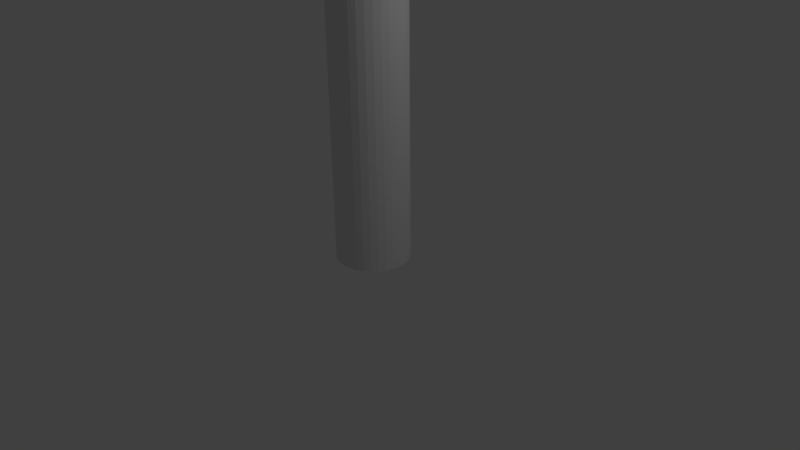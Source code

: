 # Source: support.blend  (saved by Blender 2.76.0; exported with 4.5.12 LTS)
import bpy
from mathutils import Matrix  # noqa: F401  (used for matrix-valued properties, if any)

bpy.ops.wm.read_factory_settings(use_empty=True)
scene = bpy.context.scene
scene.name = 'Scene'

# ---- collections
col_collection_1 = bpy.data.collections.new('Collection 1'); scene.collection.children.link(col_collection_1)

# ---- world
world_world = bpy.data.worlds.new('World'); scene.world = world_world
world_world.color = (0.05088, 0.05088, 0.05088)
world_world.use_sun_shadow = False
world_world.sun_shadow_jitter_overblur = 0.0
world_world.cycles.sampling_method = 'MANUAL'
world_world.cycles.sample_map_resolution = 256

# ---- cameras
cam_camera = bpy.data.cameras.new('Camera')
cam_camera.clip_end = 100.0
cam_camera.lens = 35.0
cam_camera.sensor_width = 32.0
cam_camera.sensor_height = 18.0
cam_camera.ortho_scale = 7.314
cam_camera.dof.focus_distance = 0.0
cam_camera.dof.aperture_fstop = 128.0

# ---- lights
light_lamp = bpy.data.lights.new('Lamp', 'POINT')
light_lamp.transmission_factor = 0.0
light_lamp.cutoff_distance = 30.0
light_lamp.energy = 100.0
light_lamp.shadow_buffer_clip_start = 1.001
light_lamp.shadow_soft_size = 0.1
light_lamp.shadow_maximum_resolution = 0.006
light_lamp.use_absolute_resolution = True
light_lamp.cycles.use_multiple_importance_sampling = False

# ---- meshes
me_cylinder = bpy.data.meshes.new('Cylinder')
me_cylinder.from_pydata([(2.796e-08, 0.4778, 0.009174), (2.796e-08, 0.4778, 43.85), (0.09322, 0.4687, 0.009174), (0.09322, 0.4687, 43.85), (0.1829, 0.4415, 0.009174), (0.1829, 0.4415, 43.85), (0.2655, 0.3973, 0.009174), (0.2655, 0.3973, 43.85), (0.3379, 0.3379, 0.009174), (0.3379, 0.3379, 43.85), (0.3973, 0.2655, 0.009174), (0.3973, 0.2655, 43.85), (0.4415, 0.1829, 0.009174), (0.4415, 0.1829, 43.85), (0.4687, 0.09322, 0.009174), (0.4687, 0.09322, 43.85), (0.4778, 2.024e-07, 0.009174), (0.4778, 2.024e-07, 43.85), (0.4687, -0.09322, 0.009174), (0.4687, -0.09322, 43.85), (0.4415, -0.1829, 0.009174), (0.4415, -0.1829, 43.85), (0.3973, -0.2655, 0.009174), (0.3973, -0.2655, 43.85), (0.3379, -0.3379, 0.009174), (0.3379, -0.3379, 43.85), (0.2655, -0.3973, 0.009174), (0.2655, -0.3973, 43.85), (0.1829, -0.4415, 0.009174), (0.1829, -0.4415, 43.85), (0.09322, -0.4687, 0.009174), (0.09322, -0.4687, 43.85), (-1.277e-07, -0.4778, 0.009174), (-1.277e-07, -0.4778, 43.85), (-0.09322, -0.4687, 0.009174), (-0.09322, -0.4687, 43.85), (-0.1829, -0.4415, 0.009174), (-0.1829, -0.4415, 43.85), (-0.2655, -0.3973, 0.009174), (-0.2655, -0.3973, 43.85), (-0.3379, -0.3379, 0.009174), (-0.3379, -0.3379, 43.85), (-0.3973, -0.2655, 0.009174), (-0.3973, -0.2655, 43.85), (-0.4415, -0.1829, 0.009174), (-0.4415, -0.1829, 43.85), (-0.4687, -0.09322, 0.009174), (-0.4687, -0.09322, 43.85), (-0.4778, 6.277e-07, 0.009174), (-0.4778, 6.277e-07, 43.85), (-0.4687, 0.09322, 0.009174), (-0.4687, 0.09322, 43.85), (-0.4415, 0.1829, 0.009174), (-0.4415, 0.1829, 43.85), (-0.3973, 0.2655, 0.009174), (-0.3973, 0.2655, 43.85), (-0.3379, 0.3379, 0.009174), (-0.3379, 0.3379, 43.85), (-0.2655, 0.3973, 0.009174), (-0.2655, 0.3973, 43.85), (-0.1829, 0.4415, 0.009174), (-0.1829, 0.4415, 43.85), (-0.09322, 0.4687, 0.009174), (-0.09322, 0.4687, 43.85)], [], [(0, 1, 3, 2), (2, 3, 5, 4), (4, 5, 7, 6), (6, 7, 9, 8), (8, 9, 11, 10), (10, 11, 13, 12), (12, 13, 15, 14), (14, 15, 17, 16), (16, 17, 19, 18), (18, 19, 21, 20), (20, 21, 23, 22), (22, 23, 25, 24), (24, 25, 27, 26), (26, 27, 29, 28), (28, 29, 31, 30), (30, 31, 33, 32), (32, 33, 35, 34), (34, 35, 37, 36), (36, 37, 39, 38), (38, 39, 41, 40), (40, 41, 43, 42), (42, 43, 45, 44), (44, 45, 47, 46), (46, 47, 49, 48), (48, 49, 51, 50), (50, 51, 53, 52), (52, 53, 55, 54), (54, 55, 57, 56), (56, 57, 59, 58), (58, 59, 61, 60), (3, 1, 63, 61, 59, 57, 55, 53, 51, 49, 47, 45, 43, 41, 39, 37, 35, 33, 31, 29, 27, 25, 23, 21, 19, 17, 15, 13, 11, 9, 7, 5), (62, 63, 1, 0), (60, 61, 63, 62), (0, 2, 4, 6, 8, 10, 12, 14, 16, 18, 20, 22, 24, 26, 28, 30, 32, 34, 36, 38, 40, 42, 44, 46, 48, 50, 52, 54, 56, 58, 60, 62)])
me_cylinder.use_remesh_preserve_volume = False
me_cylinder.use_remesh_preserve_attributes = False
me_cylinder.use_mirror_vertex_groups = False
me_cylinder.update()

# ---- objects
ob_cylinder = bpy.data.objects.new('Cylinder', me_cylinder)
ob_lamp = bpy.data.objects.new('Lamp', light_lamp)
ob_camera = bpy.data.objects.new('Camera', cam_camera)

# ---- transforms, parenting, visibility, modifiers, constraints
ob_cylinder.location = (0.0, 0.0, 0.0)
ob_cylinder.lineart.crease_threshold = 0.0
ob_lamp.location = (4.076, 1.005, 5.904)
ob_lamp.rotation_euler = (0.6503, 0.05522, 1.866)
ob_lamp.lock_rotations_4d = False
ob_lamp.empty_display_type = 'ARROWS'
ob_lamp.color = (0.0, 0.0, 0.0, 0.0)
ob_lamp.lineart.crease_threshold = 0.0
ob_camera.location = (7.481, -6.508, 5.344)
ob_camera.rotation_euler = (1.109, 0.01082, 0.8149)
ob_camera.lock_rotations_4d = False
ob_camera.empty_display_type = 'ARROWS'
ob_camera.color = (0.0, 0.0, 0.0, 0.0)
ob_camera.display_type = 'WIRE'
ob_camera.lineart.crease_threshold = 0.0

# ---- collection membership
col_collection_1.objects.link(ob_cylinder)
col_collection_1.objects.link(ob_lamp)
col_collection_1.objects.link(ob_camera)

# ---- scene / render settings (as saved in the file)
scene.camera = ob_camera
scene.frame_start = 1; scene.frame_end = 250; scene.frame_set(1)
scene.render.engine = 'BLENDER_EEVEE_NEXT'
scene.render.resolution_percentage = 50
scene.render.dither_intensity = 0.0
scene.cycles.use_denoising = False
scene.cycles.samples = 10
scene.cycles.sampling_pattern = 'TABULATED_SOBOL'
scene.cycles.light_sampling_threshold = 0.0
scene.cycles.use_adaptive_sampling = False
scene.cycles.use_light_tree = False
scene.cycles.blur_glossy = 0.0
scene.cycles.pixel_filter_type = 'GAUSSIAN'
scene.cycles.sample_clamp_indirect = 0.0
scene.view_settings.view_transform = 'Standard'
bpy.context.view_layer.update()
